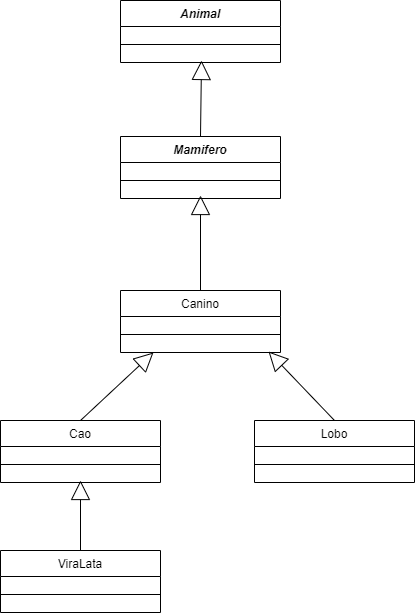

The diagram above was exported from draw.io. Its source (the exported page's mxGraphModel, read from the mxfile embedded in the PNG):
<mxGraphModel dx="868" dy="482" grid="1" gridSize="10" guides="1" tooltips="1" connect="1" arrows="1" fold="1" page="1" pageScale="1" pageWidth="827" pageHeight="1169" math="0" shadow="0">
  <root>
    <mxCell id="0" />
    <mxCell id="1" parent="0" />
    <mxCell id="1-4za1sDLQanzvwjMs4y-1" value="Animal" style="swimlane;fontStyle=3;align=center;verticalAlign=top;childLayout=stackLayout;horizontal=1;startSize=26;horizontalStack=0;resizeParent=1;resizeParentMax=0;resizeLast=0;collapsible=1;marginBottom=0;" vertex="1" parent="1">
      <mxGeometry x="200" y="80" width="160" height="62" as="geometry" />
    </mxCell>
    <mxCell id="1-4za1sDLQanzvwjMs4y-50" value="" style="text;strokeColor=none;fillColor=none;align=left;verticalAlign=middle;spacingTop=-1;spacingLeft=4;spacingRight=4;rotatable=0;labelPosition=right;points=[];portConstraint=eastwest;" vertex="1" parent="1-4za1sDLQanzvwjMs4y-1">
      <mxGeometry y="26" width="160" height="14" as="geometry" />
    </mxCell>
    <mxCell id="1-4za1sDLQanzvwjMs4y-3" value="" style="line;strokeWidth=1;fillColor=none;align=left;verticalAlign=middle;spacingTop=-1;spacingLeft=3;spacingRight=3;rotatable=0;labelPosition=right;points=[];portConstraint=eastwest;" vertex="1" parent="1-4za1sDLQanzvwjMs4y-1">
      <mxGeometry y="40" width="160" height="8" as="geometry" />
    </mxCell>
    <mxCell id="1-4za1sDLQanzvwjMs4y-52" value="" style="text;strokeColor=none;fillColor=none;align=left;verticalAlign=middle;spacingTop=-1;spacingLeft=4;spacingRight=4;rotatable=0;labelPosition=right;points=[];portConstraint=eastwest;" vertex="1" parent="1-4za1sDLQanzvwjMs4y-1">
      <mxGeometry y="48" width="160" height="14" as="geometry" />
    </mxCell>
    <mxCell id="1-4za1sDLQanzvwjMs4y-5" value="Mamifero" style="swimlane;fontStyle=3;align=center;verticalAlign=top;childLayout=stackLayout;horizontal=1;startSize=26;horizontalStack=0;resizeParent=1;resizeParentMax=0;resizeLast=0;collapsible=1;marginBottom=0;" vertex="1" parent="1">
      <mxGeometry x="200" y="216" width="160" height="62" as="geometry" />
    </mxCell>
    <mxCell id="1-4za1sDLQanzvwjMs4y-48" value="" style="text;strokeColor=none;fillColor=none;align=left;verticalAlign=middle;spacingTop=-1;spacingLeft=4;spacingRight=4;rotatable=0;labelPosition=right;points=[];portConstraint=eastwest;" vertex="1" parent="1-4za1sDLQanzvwjMs4y-5">
      <mxGeometry y="26" width="160" height="14" as="geometry" />
    </mxCell>
    <mxCell id="1-4za1sDLQanzvwjMs4y-7" value="" style="line;strokeWidth=1;fillColor=none;align=left;verticalAlign=middle;spacingTop=-1;spacingLeft=3;spacingRight=3;rotatable=0;labelPosition=right;points=[];portConstraint=eastwest;" vertex="1" parent="1-4za1sDLQanzvwjMs4y-5">
      <mxGeometry y="40" width="160" height="8" as="geometry" />
    </mxCell>
    <mxCell id="1-4za1sDLQanzvwjMs4y-49" value="" style="text;strokeColor=none;fillColor=none;align=left;verticalAlign=middle;spacingTop=-1;spacingLeft=4;spacingRight=4;rotatable=0;labelPosition=right;points=[];portConstraint=eastwest;" vertex="1" parent="1-4za1sDLQanzvwjMs4y-5">
      <mxGeometry y="48" width="160" height="14" as="geometry" />
    </mxCell>
    <mxCell id="1-4za1sDLQanzvwjMs4y-9" value="Canino" style="swimlane;fontStyle=0;align=center;verticalAlign=top;childLayout=stackLayout;horizontal=1;startSize=26;horizontalStack=0;resizeParent=1;resizeParentMax=0;resizeLast=0;collapsible=1;marginBottom=0;" vertex="1" parent="1">
      <mxGeometry x="200" y="370" width="160" height="62" as="geometry" />
    </mxCell>
    <mxCell id="1-4za1sDLQanzvwjMs4y-46" value="" style="text;strokeColor=none;fillColor=none;align=left;verticalAlign=middle;spacingTop=-1;spacingLeft=4;spacingRight=4;rotatable=0;labelPosition=right;points=[];portConstraint=eastwest;" vertex="1" parent="1-4za1sDLQanzvwjMs4y-9">
      <mxGeometry y="26" width="160" height="14" as="geometry" />
    </mxCell>
    <mxCell id="1-4za1sDLQanzvwjMs4y-11" value="" style="line;strokeWidth=1;fillColor=none;align=left;verticalAlign=middle;spacingTop=-1;spacingLeft=3;spacingRight=3;rotatable=0;labelPosition=right;points=[];portConstraint=eastwest;" vertex="1" parent="1-4za1sDLQanzvwjMs4y-9">
      <mxGeometry y="40" width="160" height="8" as="geometry" />
    </mxCell>
    <mxCell id="1-4za1sDLQanzvwjMs4y-47" value="" style="text;strokeColor=none;fillColor=none;align=left;verticalAlign=middle;spacingTop=-1;spacingLeft=4;spacingRight=4;rotatable=0;labelPosition=right;points=[];portConstraint=eastwest;" vertex="1" parent="1-4za1sDLQanzvwjMs4y-9">
      <mxGeometry y="48" width="160" height="14" as="geometry" />
    </mxCell>
    <mxCell id="1-4za1sDLQanzvwjMs4y-13" value="Lobo" style="swimlane;fontStyle=0;align=center;verticalAlign=top;childLayout=stackLayout;horizontal=1;startSize=26;horizontalStack=0;resizeParent=1;resizeParentMax=0;resizeLast=0;collapsible=1;marginBottom=0;" vertex="1" parent="1">
      <mxGeometry x="334" y="500" width="160" height="62" as="geometry" />
    </mxCell>
    <mxCell id="1-4za1sDLQanzvwjMs4y-41" value="" style="text;strokeColor=none;fillColor=none;align=left;verticalAlign=middle;spacingTop=-1;spacingLeft=4;spacingRight=4;rotatable=0;labelPosition=right;points=[];portConstraint=eastwest;" vertex="1" parent="1-4za1sDLQanzvwjMs4y-13">
      <mxGeometry y="26" width="160" height="14" as="geometry" />
    </mxCell>
    <mxCell id="1-4za1sDLQanzvwjMs4y-15" value="" style="line;strokeWidth=1;fillColor=none;align=left;verticalAlign=middle;spacingTop=-1;spacingLeft=3;spacingRight=3;rotatable=0;labelPosition=right;points=[];portConstraint=eastwest;" vertex="1" parent="1-4za1sDLQanzvwjMs4y-13">
      <mxGeometry y="40" width="160" height="8" as="geometry" />
    </mxCell>
    <mxCell id="1-4za1sDLQanzvwjMs4y-43" value="" style="text;strokeColor=none;fillColor=none;align=left;verticalAlign=middle;spacingTop=-1;spacingLeft=4;spacingRight=4;rotatable=0;labelPosition=right;points=[];portConstraint=eastwest;" vertex="1" parent="1-4za1sDLQanzvwjMs4y-13">
      <mxGeometry y="48" width="160" height="14" as="geometry" />
    </mxCell>
    <mxCell id="1-4za1sDLQanzvwjMs4y-17" value="Cao" style="swimlane;fontStyle=0;align=center;verticalAlign=top;childLayout=stackLayout;horizontal=1;startSize=26;horizontalStack=0;resizeParent=1;resizeParentMax=0;resizeLast=0;collapsible=1;marginBottom=0;" vertex="1" parent="1">
      <mxGeometry x="80" y="500" width="160" height="62" as="geometry" />
    </mxCell>
    <mxCell id="1-4za1sDLQanzvwjMs4y-44" value="" style="text;strokeColor=none;fillColor=none;align=left;verticalAlign=middle;spacingTop=-1;spacingLeft=4;spacingRight=4;rotatable=0;labelPosition=right;points=[];portConstraint=eastwest;" vertex="1" parent="1-4za1sDLQanzvwjMs4y-17">
      <mxGeometry y="26" width="160" height="14" as="geometry" />
    </mxCell>
    <mxCell id="1-4za1sDLQanzvwjMs4y-19" value="" style="line;strokeWidth=1;fillColor=none;align=left;verticalAlign=middle;spacingTop=-1;spacingLeft=3;spacingRight=3;rotatable=0;labelPosition=right;points=[];portConstraint=eastwest;" vertex="1" parent="1-4za1sDLQanzvwjMs4y-17">
      <mxGeometry y="40" width="160" height="8" as="geometry" />
    </mxCell>
    <mxCell id="1-4za1sDLQanzvwjMs4y-45" value="" style="text;strokeColor=none;fillColor=none;align=left;verticalAlign=middle;spacingTop=-1;spacingLeft=4;spacingRight=4;rotatable=0;labelPosition=right;points=[];portConstraint=eastwest;" vertex="1" parent="1-4za1sDLQanzvwjMs4y-17">
      <mxGeometry y="48" width="160" height="14" as="geometry" />
    </mxCell>
    <mxCell id="1-4za1sDLQanzvwjMs4y-25" value="" style="endArrow=block;html=1;endFill=0;strokeWidth=1;endSize=17;exitX=0.5;exitY=0;exitDx=0;exitDy=0;entryX=0.206;entryY=1;entryDx=0;entryDy=0;entryPerimeter=0;" edge="1" parent="1" source="1-4za1sDLQanzvwjMs4y-17" target="1-4za1sDLQanzvwjMs4y-47">
      <mxGeometry width="50" height="50" relative="1" as="geometry">
        <mxPoint x="280" y="490" as="sourcePoint" />
        <mxPoint x="220" y="458" as="targetPoint" />
      </mxGeometry>
    </mxCell>
    <mxCell id="1-4za1sDLQanzvwjMs4y-26" value="" style="endArrow=block;html=1;endFill=0;strokeWidth=1;endSize=17;exitX=0.5;exitY=0;exitDx=0;exitDy=0;entryX=0.925;entryY=0.929;entryDx=0;entryDy=0;entryPerimeter=0;" edge="1" parent="1" source="1-4za1sDLQanzvwjMs4y-13" target="1-4za1sDLQanzvwjMs4y-47">
      <mxGeometry width="50" height="50" relative="1" as="geometry">
        <mxPoint x="160" y="580" as="sourcePoint" />
        <mxPoint x="308.96000000000004" y="434.004" as="targetPoint" />
      </mxGeometry>
    </mxCell>
    <mxCell id="1-4za1sDLQanzvwjMs4y-27" value="" style="endArrow=block;html=1;endFill=0;strokeWidth=1;endSize=17;" edge="1" parent="1">
      <mxGeometry width="50" height="50" relative="1" as="geometry">
        <mxPoint x="280" y="370" as="sourcePoint" />
        <mxPoint x="280" y="275" as="targetPoint" />
      </mxGeometry>
    </mxCell>
    <mxCell id="1-4za1sDLQanzvwjMs4y-28" value="" style="endArrow=block;html=1;endFill=0;strokeWidth=1;endSize=17;exitX=0.5;exitY=0;exitDx=0;exitDy=0;" edge="1" parent="1" source="1-4za1sDLQanzvwjMs4y-5">
      <mxGeometry width="50" height="50" relative="1" as="geometry">
        <mxPoint x="290" y="380" as="sourcePoint" />
        <mxPoint x="281" y="140" as="targetPoint" />
      </mxGeometry>
    </mxCell>
    <mxCell id="1-4za1sDLQanzvwjMs4y-33" value="ViraLata" style="swimlane;fontStyle=0;align=center;verticalAlign=top;childLayout=stackLayout;horizontal=1;startSize=26;horizontalStack=0;resizeParent=1;resizeParentMax=0;resizeLast=0;collapsible=1;marginBottom=0;" vertex="1" parent="1">
      <mxGeometry x="80" y="630" width="160" height="62" as="geometry" />
    </mxCell>
    <mxCell id="1-4za1sDLQanzvwjMs4y-38" value="" style="text;strokeColor=none;fillColor=none;align=left;verticalAlign=middle;spacingTop=-1;spacingLeft=4;spacingRight=4;rotatable=0;labelPosition=right;points=[];portConstraint=eastwest;" vertex="1" parent="1-4za1sDLQanzvwjMs4y-33">
      <mxGeometry y="26" width="160" height="14" as="geometry" />
    </mxCell>
    <mxCell id="1-4za1sDLQanzvwjMs4y-35" value="" style="line;strokeWidth=1;fillColor=none;align=left;verticalAlign=middle;spacingTop=-1;spacingLeft=3;spacingRight=3;rotatable=0;labelPosition=right;points=[];portConstraint=eastwest;" vertex="1" parent="1-4za1sDLQanzvwjMs4y-33">
      <mxGeometry y="40" width="160" height="8" as="geometry" />
    </mxCell>
    <mxCell id="1-4za1sDLQanzvwjMs4y-53" value="" style="text;strokeColor=none;fillColor=none;align=left;verticalAlign=middle;spacingTop=-1;spacingLeft=4;spacingRight=4;rotatable=0;labelPosition=right;points=[];portConstraint=eastwest;" vertex="1" parent="1-4za1sDLQanzvwjMs4y-33">
      <mxGeometry y="48" width="160" height="14" as="geometry" />
    </mxCell>
    <mxCell id="1-4za1sDLQanzvwjMs4y-37" value="" style="endArrow=block;html=1;endSize=17;strokeWidth=1;exitX=0.5;exitY=0;exitDx=0;exitDy=0;endFill=0;entryX=0.5;entryY=0.857;entryDx=0;entryDy=0;entryPerimeter=0;" edge="1" parent="1" source="1-4za1sDLQanzvwjMs4y-33" target="1-4za1sDLQanzvwjMs4y-45">
      <mxGeometry width="50" height="50" relative="1" as="geometry">
        <mxPoint x="270" y="770" as="sourcePoint" />
        <mxPoint x="140" y="594" as="targetPoint" />
      </mxGeometry>
    </mxCell>
  </root>
</mxGraphModel>